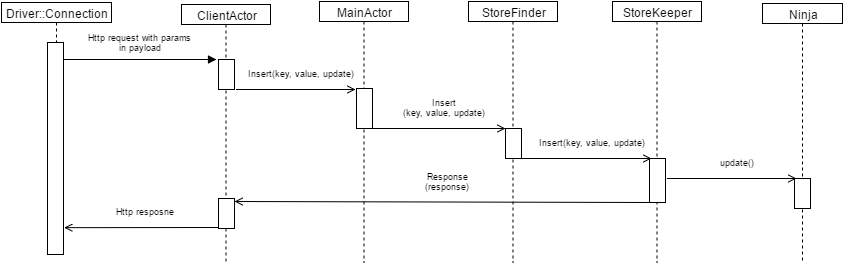

The diagram above was exported from draw.io. Its source (the exported page's mxGraphModel, read from the mxfile embedded in the PNG):
<mxGraphModel dx="8042" dy="10178" grid="1" gridSize="10" guides="1" tooltips="1" connect="1" arrows="1" fold="1" page="1" pageScale="1" pageWidth="826" pageHeight="1169" background="#ffffff" math="0" shadow="0">
  <root>
    <mxCell id="0" />
    <mxCell id="1" parent="0" />
    <mxCell id="2" value="Ninja" style="shape=umlLifeline;perimeter=lifelinePerimeter;whiteSpace=wrap;html=1;container=1;collapsible=0;recursiveResize=0;outlineConnect=0;size=20;" vertex="1" parent="1">
      <mxGeometry x="-2827" y="-3090" width="80" height="259" as="geometry" />
    </mxCell>
    <mxCell id="3" value="StoreKeeper" style="shape=umlLifeline;perimeter=lifelinePerimeter;whiteSpace=wrap;html=1;container=1;collapsible=0;recursiveResize=0;outlineConnect=0;size=20;" vertex="1" parent="1">
      <mxGeometry x="-2977" y="-3092" width="89" height="261" as="geometry" />
    </mxCell>
    <mxCell id="4" value="StoreFinder" style="shape=umlLifeline;perimeter=lifelinePerimeter;whiteSpace=wrap;html=1;container=1;collapsible=0;recursiveResize=0;outlineConnect=0;size=20;" vertex="1" parent="1">
      <mxGeometry x="-3121" y="-3092" width="89" height="261" as="geometry" />
    </mxCell>
    <mxCell id="5" value="MainActor" style="shape=umlLifeline;perimeter=lifelinePerimeter;whiteSpace=wrap;html=1;container=1;collapsible=0;recursiveResize=0;outlineConnect=0;size=20;" vertex="1" parent="1">
      <mxGeometry x="-3270" y="-3092" width="89" height="261" as="geometry" />
    </mxCell>
    <mxCell id="6" value="ClientActor" style="shape=umlLifeline;perimeter=lifelinePerimeter;whiteSpace=wrap;html=1;container=1;collapsible=0;recursiveResize=0;outlineConnect=0;size=20;" vertex="1" parent="1">
      <mxGeometry x="-3408" y="-3089" width="89" height="258" as="geometry" />
    </mxCell>
    <mxCell id="7" value="" style="html=1;points=[];perimeter=orthogonalPerimeter;" vertex="1" parent="6">
      <mxGeometry x="37" y="194" width="16" height="30" as="geometry" />
    </mxCell>
    <mxCell id="8" value="" style="html=1;points=[];perimeter=orthogonalPerimeter;" vertex="1" parent="1">
      <mxGeometry x="-3371" y="-2895" width="16" height="30" as="geometry" />
    </mxCell>
    <mxCell id="9" value="" style="html=1;points=[];perimeter=orthogonalPerimeter;" vertex="1" parent="1">
      <mxGeometry x="-2795" y="-2915" width="16" height="30" as="geometry" />
    </mxCell>
    <mxCell id="10" value="Http request with params&lt;div&gt;in payload&lt;/div&gt;" style="html=1;verticalAlign=bottom;endArrow=block;entryX=0;entryY=0;fontSize=9;" edge="1" parent="1">
      <mxGeometry x="912" y="841" as="geometry">
        <mxPoint x="-3526" y="-3034" as="sourcePoint" />
        <Array as="points" />
        <mxPoint y="-5" as="offset" />
        <mxPoint x="-3373" y="-3034" as="targetPoint" />
      </mxGeometry>
    </mxCell>
    <mxCell id="11" value="" style="html=1;points=[];perimeter=orthogonalPerimeter;" vertex="1" parent="1">
      <mxGeometry x="-3542" y="-3051" width="16" height="212" as="geometry" />
    </mxCell>
    <mxCell id="12" value="" style="html=1;points=[];perimeter=orthogonalPerimeter;" vertex="1" parent="1">
      <mxGeometry x="-3371" y="-3034" width="16" height="30" as="geometry" />
    </mxCell>
    <mxCell id="13" value="Driver::Connection" style="shape=umlLifeline;perimeter=lifelinePerimeter;whiteSpace=wrap;html=1;container=1;collapsible=0;recursiveResize=0;outlineConnect=0;size=20;" vertex="1" parent="1">
      <mxGeometry x="-3588" y="-3091" width="110" height="40" as="geometry" />
    </mxCell>
    <mxCell id="14" value="" style="html=1;points=[];perimeter=orthogonalPerimeter;" vertex="1" parent="1">
      <mxGeometry x="-3233" y="-3005" width="16" height="40" as="geometry" />
    </mxCell>
    <mxCell id="15" value="Insert(key, value, update)" style="html=1;verticalAlign=bottom;endArrow=open;entryX=0;entryY=0.029;entryPerimeter=0;fontSize=9;endFill=0;" edge="1" parent="1">
      <mxGeometry x="772" y="837" as="geometry">
        <mxPoint x="-3353" y="-3004" as="sourcePoint" />
        <Array as="points" />
        <mxPoint x="5" y="-9" as="offset" />
        <mxPoint x="-3234" y="-3004" as="targetPoint" />
      </mxGeometry>
    </mxCell>
    <mxCell id="16" value="" style="html=1;points=[];perimeter=orthogonalPerimeter;" vertex="1" parent="1">
      <mxGeometry x="-3084" y="-2965" width="16" height="30" as="geometry" />
    </mxCell>
    <mxCell id="17" value="" style="html=1;points=[];perimeter=orthogonalPerimeter;" vertex="1" parent="1">
      <mxGeometry x="-2940" y="-2935" width="16" height="44" as="geometry" />
    </mxCell>
    <mxCell id="18" value="Insert&lt;div&gt;(key, value, update)&lt;/div&gt;" style="html=1;verticalAlign=bottom;endArrow=open;fontSize=9;endFill=0;" edge="1" parent="1">
      <mxGeometry x="908" y="876" as="geometry">
        <mxPoint x="-3217" y="-2965" as="sourcePoint" />
        <Array as="points" />
        <mxPoint x="5" y="-9" as="offset" />
        <mxPoint x="-3084" y="-2965" as="targetPoint" />
      </mxGeometry>
    </mxCell>
    <mxCell id="19" value="Insert&lt;span style=&quot;line-height: 1.2&quot;&gt;(key, value, update)&lt;/span&gt;" style="html=1;verticalAlign=bottom;endArrow=open;fontSize=9;endFill=0;" edge="1" parent="1">
      <mxGeometry x="1058" y="906" as="geometry">
        <mxPoint x="-3067" y="-2935" as="sourcePoint" />
        <Array as="points" />
        <mxPoint x="5" y="-9" as="offset" />
        <mxPoint x="-2938" y="-2935" as="targetPoint" />
      </mxGeometry>
    </mxCell>
    <mxCell id="20" value="Response&lt;div&gt;(response)&lt;/div&gt;" style="html=1;verticalAlign=bottom;endArrow=open;fontSize=9;endFill=0;entryX=0.979;entryY=0.1;entryPerimeter=0;" edge="1" target="8" parent="1">
      <mxGeometry x="1066" y="852" as="geometry">
        <mxPoint x="-2939" y="-2891" as="sourcePoint" />
        <Array as="points" />
        <mxPoint x="5" y="-9" as="offset" />
        <mxPoint x="-3336" y="-2891" as="targetPoint" />
      </mxGeometry>
    </mxCell>
    <mxCell id="21" value="Http resposne" style="html=1;verticalAlign=bottom;endArrow=open;fontSize=9;endFill=0;entryX=1.031;entryY=0.722;entryPerimeter=0;" edge="1" parent="1">
      <mxGeometry x="1076" y="894" as="geometry">
        <mxPoint x="-3372" y="-2866" as="sourcePoint" />
        <Array as="points" />
        <mxPoint x="5" y="-9" as="offset" />
        <mxPoint x="-3525.333333333333" y="-2865.833333333333" as="targetPoint" />
      </mxGeometry>
    </mxCell>
    <mxCell id="22" value="&lt;span style=&quot;line-height: 1.2&quot;&gt;update()&lt;/span&gt;" style="html=1;verticalAlign=bottom;endArrow=open;fontSize=9;endFill=0;" edge="1" parent="1">
      <mxGeometry x="1203" y="926" as="geometry">
        <mxPoint x="-2922" y="-2915" as="sourcePoint" />
        <Array as="points" />
        <mxPoint x="5" y="-9" as="offset" />
        <mxPoint x="-2793" y="-2915" as="targetPoint" />
      </mxGeometry>
    </mxCell>
  </root>
</mxGraphModel>